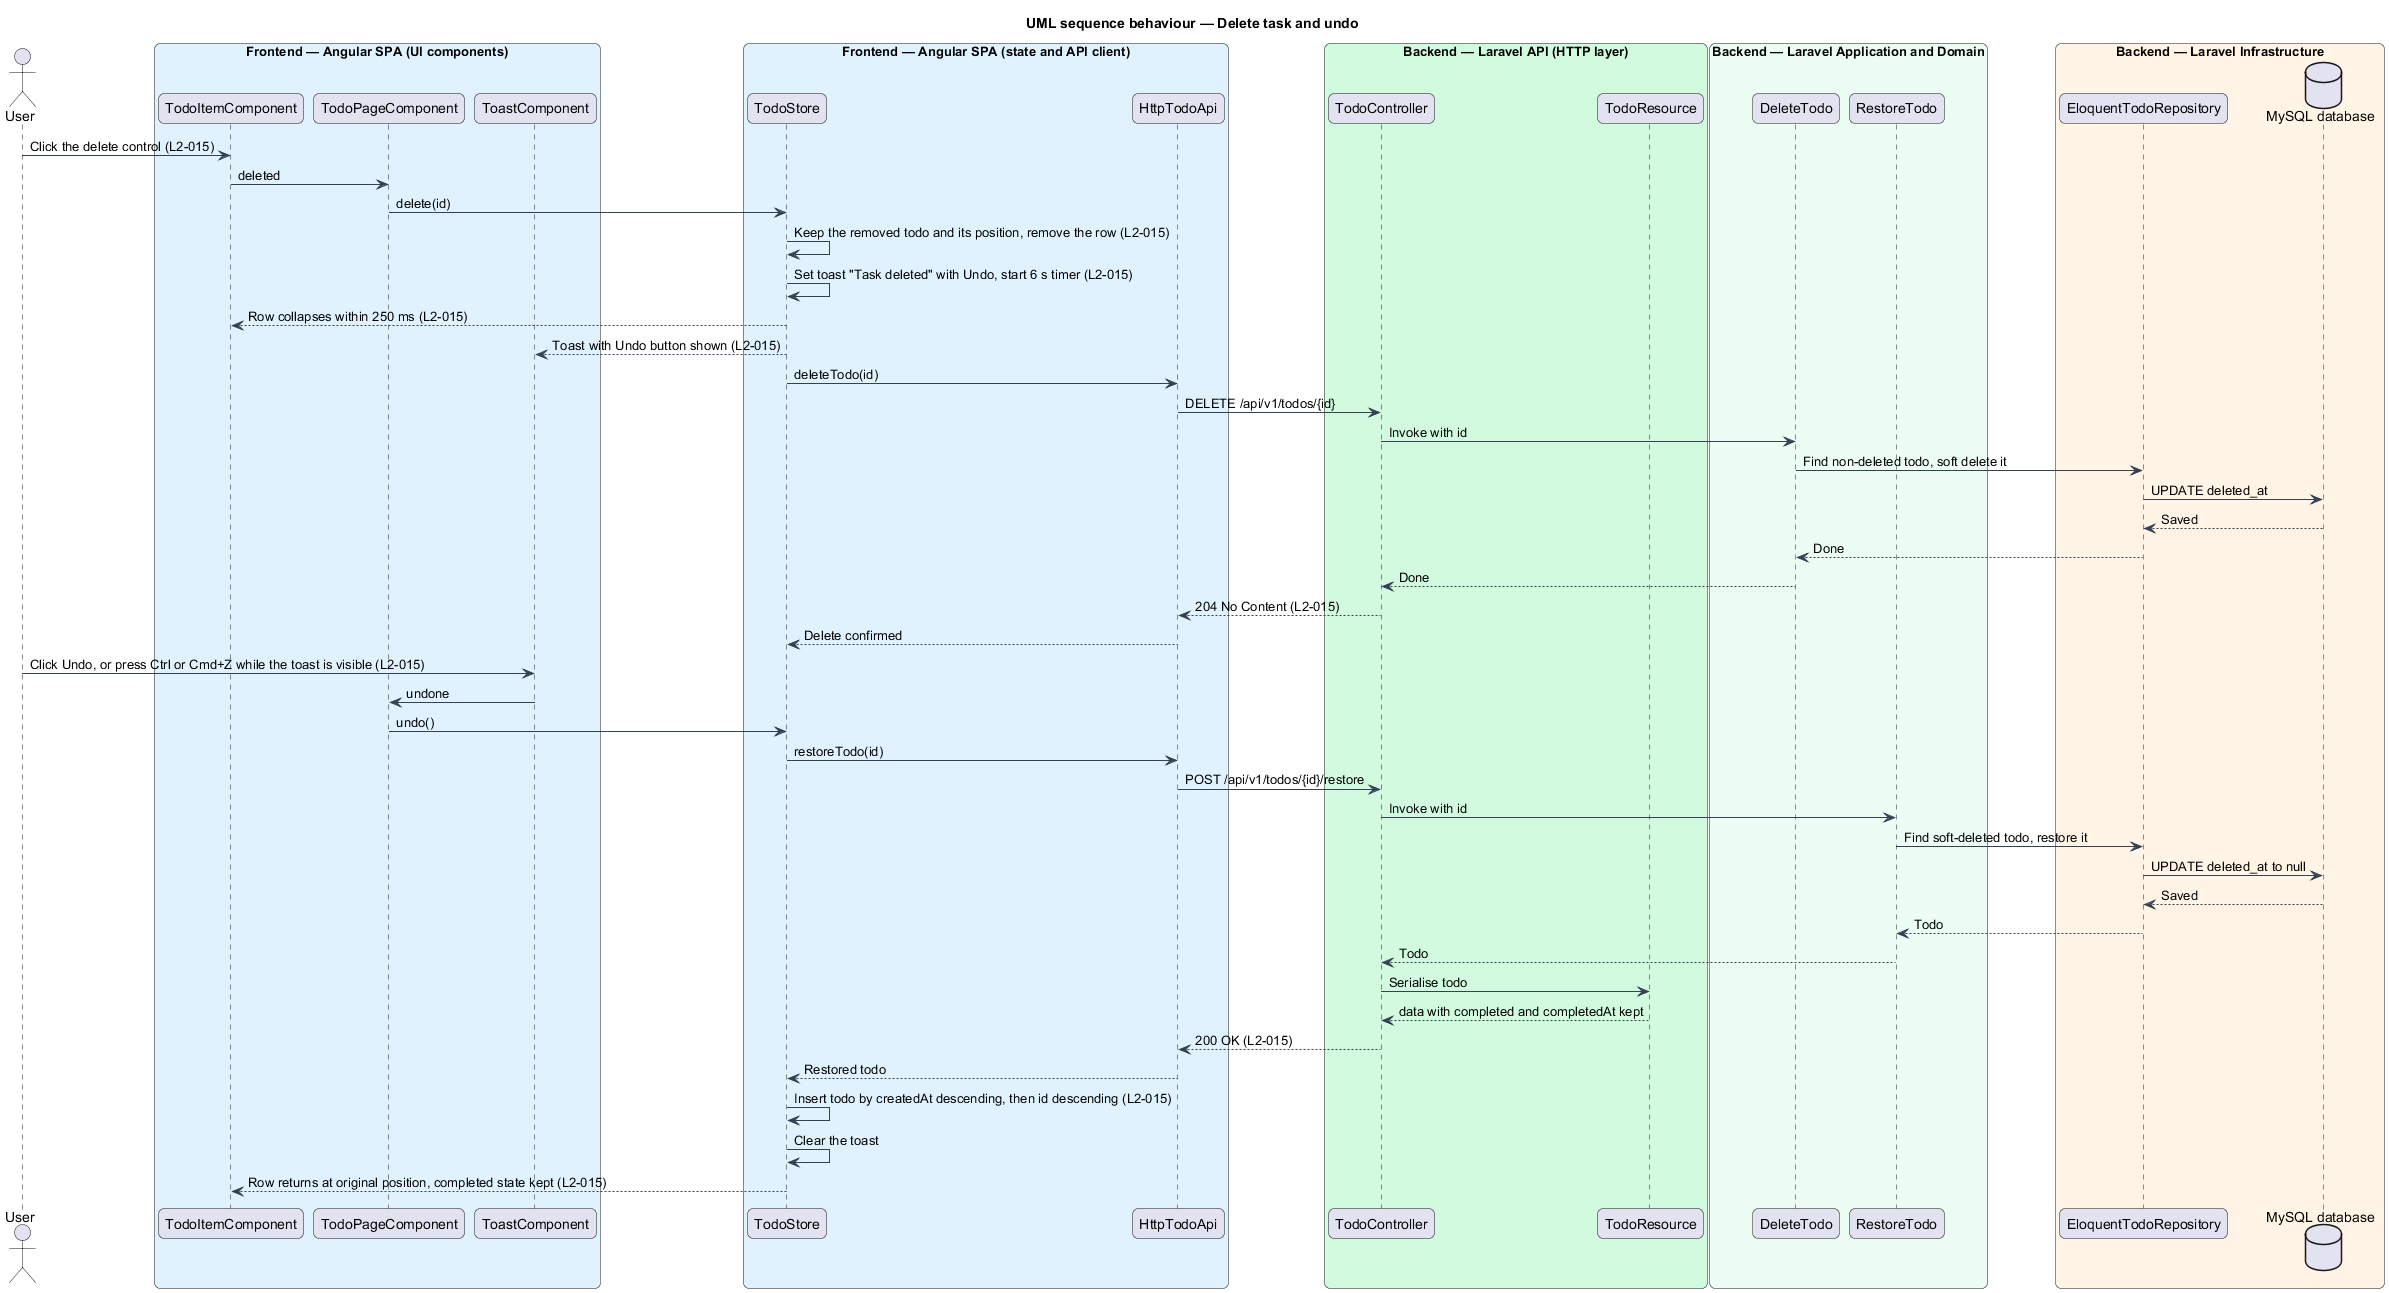

The diagram above was rendered by PlantUML. Its source (embedded in the PNG):
@startuml
title UML sequence behaviour — Delete task and undo
skinparam backgroundColor #FFFFFF
skinparam shadowing false
skinparam roundcorner 12
skinparam defaultFontName Arial
skinparam ArrowColor #344054
skinparam rectangle {
  BorderColor #344054
  FontColor #101828
}
skinparam package {
  BorderColor #667085
  FontColor #101828
  BackgroundColor #F9FAFB
}
actor "User" as user
box "Frontend — Angular SPA (UI components)" #E0F2FE
  participant "TodoItemComponent" as item
  participant "TodoPageComponent" as page
  participant "ToastComponent" as toast
end box
box "Frontend — Angular SPA (state and API client)" #E0F2FE
  participant "TodoStore" as store
  participant "HttpTodoApi" as api
end box
box "Backend — Laravel API (HTTP layer)" #D1FADF
  participant "TodoController" as ctrl
  participant "TodoResource" as res
end box
box "Backend — Laravel Application and Domain" #ECFDF3
  participant "DeleteTodo" as del
  participant "RestoreTodo" as rest
end box
box "Backend — Laravel Infrastructure" #FFF4E5
  participant "EloquentTodoRepository" as repo
  database "MySQL database" as db
end box
user -> item : Click the delete control (L2-015)
item -> page : deleted
page -> store : delete(id)
store -> store : Keep the removed todo and its position, remove the row (L2-015)
store -> store : Set toast "Task deleted" with Undo, start 6 s timer (L2-015)
store --> item : Row collapses within 250 ms (L2-015)
store --> toast : Toast with Undo button shown (L2-015)
store -> api : deleteTodo(id)
api -> ctrl : DELETE /api/v1/todos/{id}
ctrl -> del : Invoke with id
del -> repo : Find non-deleted todo, soft delete it
repo -> db : UPDATE deleted_at
db --> repo : Saved
repo --> del : Done
del --> ctrl : Done
ctrl --> api : 204 No Content (L2-015)
api --> store : Delete confirmed
user -> toast : Click Undo, or press Ctrl or Cmd+Z while the toast is visible (L2-015)
toast -> page : undone
page -> store : undo()
store -> api : restoreTodo(id)
api -> ctrl : POST /api/v1/todos/{id}/restore
ctrl -> rest : Invoke with id
rest -> repo : Find soft-deleted todo, restore it
repo -> db : UPDATE deleted_at to null
db --> repo : Saved
repo --> rest : Todo
rest --> ctrl : Todo
ctrl -> res : Serialise todo
res --> ctrl : data with completed and completedAt kept
ctrl --> api : 200 OK (L2-015)
api --> store : Restored todo
store -> store : Insert todo by createdAt descending, then id descending (L2-015)
store -> store : Clear the toast
store --> item : Row returns at original position, completed state kept (L2-015)
@enduml